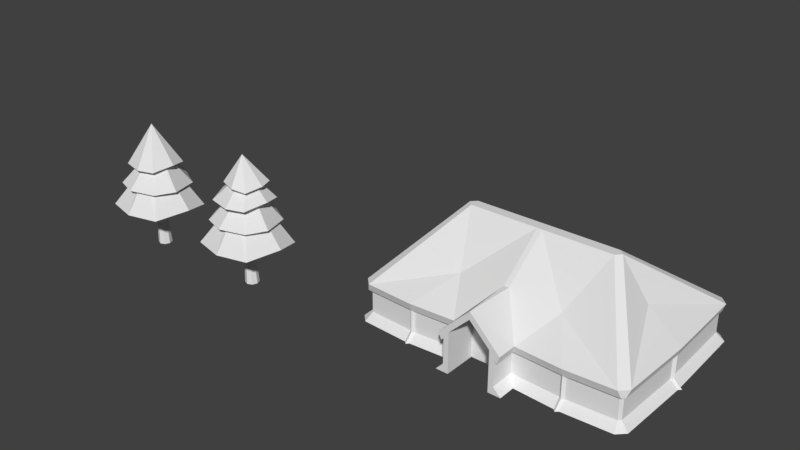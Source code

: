 # Source: EnviromentModels.blend  (saved by Blender 2.79.0; exported with 4.5.12 LTS)
import bpy
from mathutils import Matrix  # noqa: F401  (used for matrix-valued properties, if any)

bpy.ops.wm.read_factory_settings(use_empty=True)
scene = bpy.context.scene
scene.name = 'Scene'

# ---- collections
col_collection_1 = bpy.data.collections.new('Collection 1'); scene.collection.children.link(col_collection_1)

# ---- materials (node trees are filled in below, after node groups)
mat_lookupmaterial = bpy.data.materials.new('LookupMaterial')
mat_lookupmaterial.alpha_threshold = 0.0
mat_lookupmaterial.use_transparent_shadow = False
mat_lookupmaterial.roughness = 0.5
mat_lookupmaterial.line_color = (0.0, 0.0, 0.0, 1.0)

# ---- material node trees

# ---- world
world_world = bpy.data.worlds.new('World'); scene.world = world_world
world_world.color = (0.05088, 0.05088, 0.05088)
world_world.use_sun_shadow = False
world_world.sun_shadow_jitter_overblur = 0.0
world_world.cycles.sampling_method = 'MANUAL'

# ---- meshes
me_tentbig_001 = bpy.data.meshes.new('TentBig_001')
me_tentbig_001.from_pydata([(-1.0, 0.0, 0.2), (-1.3, 0.0, -0.1), (-2.9, 0.6, -0.1), (-0.8, 0.0, -0.1), (-0.8, 0.0, 1.5), (-1.0, 0.0, 1.3), (-1.1, 0.0, 1.4), (1.192e-07, 0.0, 2.5), (1.192e-07, 0.0, 2.3), (-0.9, 0.0, -0.1), (-0.9, 0.0, 1.4), (-1.0, 0.0, 1.2), (-1.1, 0.0, 1.1), (-1.2, 0.0, 1.4), (0.0, 0.0, 2.6), (-1.0, 1.0, 0.2), (-1.3, 0.7, -0.1), (-3.0, 0.5, -0.1), (-3.1, 0.6, -0.1), (-5.0, 0.7, -0.1), (-5.3, 1.0, -0.1), (-5.3, 7.6, -0.1), (-5.0, 7.9, -0.1), (-5.4, 4.0, -0.1), (-5.5, 4.1, -0.1), (-5.4, 4.2, -0.1), (-3.1, 8.0, -0.1), (-3.0, 8.1, -0.1), (-2.9, 8.0, -0.1), (-0.1, 7.9, -0.1), (-1.416e-07, 8.0, -0.1), (-2.9, 0.9, 0.2), (-3.0, 0.8, 0.2), (-3.1, 0.9, 0.2), (-4.9, 1.0, 0.2), (-5.0, 1.1, 0.2), (-5.1, 4.0, 0.2), (-5.2, 4.1, 0.2), (-5.1, 4.2, 0.2), (-5.0, 7.5, 0.2), (-4.9, 7.6, 0.2), (-3.1, 7.7, 0.2), (-3.0, 7.8, 0.2), (-2.9, 7.7, 0.2), (-0.1, 7.6, 0.2), (3.353e-07, 7.7, 0.2), (-1.0, 1.0, 1.2), (-2.9, 0.9, 1.2), (-3.0, 0.8, 1.1), (-3.1, 0.9, 1.2), (-4.9, 1.0, 1.2), (-5.0, 1.1, 1.2), (-5.1, 4.0, 1.2), (-5.2, 4.1, 1.1), (-5.1, 4.2, 1.2), (-5.0, 7.5, 1.2), (-4.9, 7.6, 1.2), (-3.1, 7.7, 1.2), (-3.0, 7.8, 1.1), (-2.9, 7.7, 1.2), (-0.1, 7.6, 1.2), (3.353e-07, 7.7, 1.1), (-1.1, 0.9, 1.1), (-1.2, 0.8, 1.4), (-3.0, 0.7, 1.4), (-4.9, 0.8, 1.4), (-5.2, 1.1, 1.4), (-5.0, 0.9, 1.1), (-5.1, 1.0, 1.1), (-5.1, 7.5, 1.1), (-4.9, 7.7, 1.1), (-5.3, 4.1, 1.4), (-5.2, 7.5, 1.4), (-4.9, 7.8, 1.4), (-3.0, 7.9, 1.4), (-0.1, 7.8, 1.4), (-3.0, 4.0, 4.0), (-2.8, 3.8, 4.0), (-2.8, 4.2, 4.0), (-0.1, 3.8, 4.0), (-0.1, 2.0, 2.6), (-2.235e-08, 2.0, 2.6), (-1.416e-07, 3.8, 4.0), (-4.0, 4.1, 2.5), (-2.0, 2.2, 2.3), (-1.416e-07, 4.2, 4.0), (-0.1, 4.2, 4.0), (0.0, 7.8, 1.4), (-1.7, 6.1, 2.4), (-0.8, 1.3, -0.1), (-0.8, 1.3, 1.5), (1.192e-07, 1.3, 2.3), (1.192e-07, 1.3, -0.1)], [], [(1, 0, 15, 16), (2, 16, 15, 31), (17, 2, 31, 32), (18, 17, 32, 33), (19, 18, 33, 34), (20, 19, 34, 35), (23, 20, 35, 36), (24, 23, 36, 37), (25, 24, 37, 38), (21, 25, 38, 39), (22, 21, 39, 40), (26, 22, 40, 41), (27, 26, 41, 42), (28, 27, 42, 43), (29, 28, 43, 44), (30, 29, 44, 45), (40, 39, 55, 56), (33, 32, 48, 49), (41, 40, 56, 57), (34, 33, 49, 50), (42, 41, 57, 58), (35, 34, 50, 51), (43, 42, 58, 59), (36, 35, 51, 52), (44, 43, 59, 60), (37, 36, 52, 53), (45, 44, 60, 61), (38, 37, 53, 54), (39, 38, 54, 55), (32, 31, 47, 48), (48, 47, 46, 62), (12, 62, 46, 11), (31, 15, 46, 47), (11, 46, 15, 0), (13, 63, 62, 12), (48, 62, 63, 64), (65, 67, 48, 64), (48, 67, 50, 49), (51, 50, 67, 68), (66, 68, 67, 65), (58, 61, 60, 59), (56, 70, 58, 57), (56, 55, 69, 70), (53, 69, 55, 54), (51, 68, 53, 52), (61, 58, 74, 75), (58, 70, 73, 74), (70, 69, 72, 73), (69, 53, 71, 72), (66, 71, 53, 68), (14, 80, 63, 13), (80, 14, 81), (81, 82, 79, 80), (65, 77, 76, 66), (73, 72, 76, 78), (84, 79, 77), (80, 79, 63), (84, 63, 79), (64, 63, 84), (65, 64, 84), (77, 65, 84), (71, 66, 83), (72, 71, 83), (76, 83, 66), (76, 72, 83), (77, 78, 76), (79, 86, 78, 77), (85, 86, 79, 82), (75, 87, 61), (85, 87, 75, 86), (75, 74, 88), (74, 73, 88), (78, 88, 73), (75, 88, 86), (86, 88, 78), (1, 9, 0), (9, 10, 0), (5, 11, 10), (11, 0, 10), (11, 5, 12), (12, 5, 13), (5, 6, 13), (7, 14, 13, 6), (9, 3, 4, 10), (6, 5, 10), (10, 4, 6), (6, 4, 7), (4, 8, 7), (8, 4, 90, 91), (4, 3, 89, 90), (90, 89, 92), (91, 90, 92)])
_uv = me_tentbig_001.uv_layers.new(name='UVMap')
_uv.uv.foreach_set('vector', [0.2456, 0.8548, 0.2456, 0.8548, 0.2456, 0.8548, 0.2456, 0.8548, 0.2456, 0.8548, 0.2456, 0.8548, 0.2456, 0.8548, 0.2456, 0.8548, 0.2456, 0.8548, 0.2456, 0.8548, 0.2456, 0.8548, 0.2456, 0.8548, 0.2456, 0.8548, 0.2456, 0.8548, 0.2456, 0.8548, 0.2456, 0.8548, 0.2456, 0.8548, 0.2456, 0.8548, 0.2456, 0.8548, 0.2456, 0.8548, 0.2456, 0.8548, 0.2456, 0.8548, 0.2456, 0.8548, 0.2456, 0.8548, 0.2456, 0.8548, 0.2456, 0.8548, 0.2456, 0.8548, 0.2456, 0.8548, 0.2456, 0.8548, 0.2456, 0.8548, 0.2456, 0.8548, 0.2456, 0.8548, 0.2456, 0.8548, 0.2456, 0.8548, 0.2456, 0.8548, 0.2456, 0.8548, 0.2456, 0.8548, 0.2456, 0.8548, 0.2456, 0.8548, 0.2456, 0.8548, 0.2456, 0.8548, 0.2456, 0.8548, 0.2456, 0.8548, 0.2456, 0.8548, 0.2456, 0.8548, 0.2456, 0.8548, 0.2456, 0.8548, 0.2456, 0.8548, 0.2456, 0.8548, 0.2456, 0.8548, 0.2456, 0.8548, 0.2456, 0.8548, 0.2456, 0.8548, 0.2456, 0.8548, 0.2456, 0.8548, 0.2456, 0.8548, 0.2456, 0.8548, 0.2456, 0.8548, 0.2456, 0.8548, 0.2456, 0.8548, 0.2456, 0.8548, 0.2456, 0.8548, 0.2456, 0.8548, 0.2456, 0.8548, 0.2456, 0.8548, 0.2456, 0.8548, 0.2456, 0.8548, 0.2456, 0.8548, 0.2456, 0.8548, 0.2456, 0.8548, 0.2456, 0.8548, 0.2456, 0.8548, 0.2456, 0.8548, 0.2456, 0.8548, 0.2456, 0.8548, 0.2456, 0.8548, 0.2456, 0.8548, 0.2456, 0.8548, 0.2456, 0.8548, 0.2456, 0.8548, 0.2456, 0.8548, 0.2456, 0.8548, 0.2456, 0.8548, 0.2456, 0.8548, 0.2456, 0.8548, 0.2456, 0.8548, 0.2456, 0.8548, 0.2456, 0.8548, 0.2456, 0.8548, 0.2456, 0.8548, 0.2456, 0.8548, 0.2456, 0.8548, 0.2456, 0.8548, 0.2456, 0.8548, 0.2456, 0.8548, 0.2456, 0.8548, 0.2456, 0.8548, 0.2456, 0.8548, 0.2456, 0.8548, 0.2456, 0.8548, 0.2456, 0.8548, 0.2456, 0.8548, 0.2456, 0.8548, 0.2456, 0.8548, 0.2456, 0.8548, 0.2456, 0.8548, 0.2456, 0.8548, 0.2456, 0.8548, 0.2456, 0.8548, 0.2456, 0.8548, 0.2456, 0.8548, 0.2456, 0.8548, 0.2456, 0.8548, 0.2456, 0.8548, 0.2456, 0.8548, 0.2456, 0.8548, 0.2456, 0.8548, 0.2456, 0.8548, 0.2456, 0.8548, 0.2456, 0.8548, 0.2456, 0.8548, 0.2456, 0.8548, 0.2456, 0.8548, 0.2456, 0.8548, 0.2456, 0.8548, 0.2456, 0.8548, 0.2456, 0.8548, 0.2456, 0.8548, 0.2456, 0.8548, 0.2456, 0.8548, 0.2456, 0.8548, 0.2456, 0.8548, 0.2456, 0.8548, 0.2456, 0.8548, 0.2456, 0.8548, 0.2456, 0.8548, 0.2456, 0.8548, 0.2456, 0.8548, 0.2456, 0.8548, 0.2456, 0.8548, 0.2456, 0.8548, 0.2456, 0.8548, 0.2456, 0.8548, 0.2456, 0.8548, 0.2456, 0.8548, 0.2456, 0.8548, 0.2456, 0.8548, 0.2456, 0.8548, 0.2456, 0.8548, 0.2456, 0.8548, 0.2456, 0.8548, 0.2456, 0.8548, 0.2456, 0.8548, 0.2456, 0.8548, 0.2456, 0.8548, 0.2456, 0.8548, 0.2456, 0.8548, 0.2456, 0.8548, 0.2456, 0.8548, 0.2456, 0.8548, 0.2456, 0.8548, 0.2456, 0.8548, 0.2456, 0.8548, 0.2456, 0.8548, 0.2456, 0.8548, 0.2456, 0.8548, 0.2456, 0.8548, 0.2456, 0.8548, 0.2456, 0.8548, 0.2456, 0.8548, 0.2456, 0.8548, 0.2456, 0.8548, 0.2456, 0.8548, 0.2456, 0.8548, 0.2456, 0.8548, 0.2456, 0.8548, 0.2456, 0.8548, 0.2456, 0.8548, 0.2456, 0.8548, 0.2456, 0.8548, 0.2456, 0.8548, 0.2456, 0.8548, 0.2456, 0.8548, 0.2456, 0.8548, 0.2456, 0.8548, 0.2456, 0.8548, 0.2456, 0.8548, 0.2456, 0.8548, 0.2456, 0.8548, 0.2456, 0.8548, 0.2456, 0.8548, 0.2456, 0.8548, 0.2456, 0.8548, 0.2456, 0.8548, 0.2456, 0.8548, 0.2456, 0.8548, 0.2456, 0.8548, 0.2456, 0.8548, 0.2456, 0.8548, 0.2456, 0.8548, 0.2456, 0.8548, 0.2456, 0.8548, 0.2456, 0.8548, 0.2456, 0.8548, 0.2456, 0.8548, 0.2456, 0.8548, 0.2456, 0.8548, 0.2456, 0.8548, 0.2456, 0.8548, 0.2456, 0.8548, 0.2456, 0.8548, 0.2456, 0.8548, 0.2456, 0.8548, 0.2456, 0.8548, 0.2456, 0.8548, 0.2456, 0.8548, 0.2456, 0.8548, 0.2456, 0.8548, 0.2456, 0.8548, 0.2456, 0.8548, 0.2456, 0.8548, 0.2456, 0.8548, 0.2456, 0.8548, 0.2456, 0.8548, 0.2456, 0.8548, 0.2456, 0.8548, 0.2456, 0.8548, 0.2456, 0.8548, 0.2456, 0.8548, 0.2456, 0.8548, 0.2456, 0.8548, 0.2456, 0.8548, 0.2456, 0.8548, 0.2456, 0.8548, 0.2456, 0.8548, 0.2456, 0.8548, 0.2456, 0.8548, 0.2456, 0.8548, 0.2456, 0.8548, 0.2456, 0.8548, 0.2456, 0.8548, 0.2456, 0.8548, 0.2456, 0.8548, 0.2456, 0.8548, 0.2456, 0.8548, 0.2456, 0.8548, 0.2456, 0.8548, 0.2456, 0.8548, 0.2456, 0.8548, 0.2456, 0.8548, 0.2456, 0.8548, 0.2456, 0.8548, 0.2456, 0.8548, 0.2456, 0.8548, 0.2456, 0.8548, 0.2456, 0.8548, 0.2456, 0.8548, 0.2456, 0.8548, 0.2456, 0.8548, 0.2456, 0.8548, 0.2456, 0.8548, 0.2456, 0.8548, 0.2456, 0.8548, 0.2456, 0.8548, 0.2456, 0.8548, 0.2456, 0.8548, 0.2456, 0.8548, 0.2456, 0.8548, 0.2456, 0.8548, 0.2456, 0.8548, 0.2456, 0.8548, 0.2456, 0.8548, 0.2456, 0.8548, 0.2456, 0.8548, 0.2456, 0.8548, 0.2456, 0.8548, 0.2456, 0.8548, 0.2456, 0.8548, 0.2456, 0.8548, 0.2456, 0.8548, 0.2456, 0.8548, 0.2456, 0.8548, 0.2456, 0.8548, 0.2456, 0.8548, 0.2456, 0.8548, 0.2456, 0.8548, 0.2456, 0.8548, 0.2456, 0.8548, 0.2456, 0.8548, 0.2456, 0.8548, 0.2456, 0.8548, 0.2456, 0.8548, 0.2456, 0.8548, 0.2456, 0.8548, 0.2456, 0.8548, 0.2456, 0.8548, 0.2456, 0.8548, 0.2456, 0.8548, 0.2456, 0.8548, 0.2456, 0.8548, 0.2456, 0.8548, 0.2456, 0.8548, 0.2456, 0.8548, 0.2456, 0.8548, 0.2456, 0.8548, 0.2456, 0.8548, 0.2456, 0.8548, 0.02317, 0.7261, 0.02317, 0.7261, 0.02317, 0.7261, 0.02317, 0.7261, 0.02317, 0.7261, 0.02317, 0.7261, 0.02317, 0.7261, 0.02317, 0.7261, 0.02317, 0.7261, 0.02317, 0.7261, 0.02317, 0.7261, 0.02317, 0.7261, 0.02317, 0.7261, 0.02317, 0.7261, 0.02317, 0.7261, 0.02317, 0.7261, 0.02317, 0.7261, 0.02317, 0.7261, 0.02317, 0.7261, 0.02317, 0.7261, 0.02317, 0.7261, 0.02317, 0.7261, 0.02317, 0.7261, 0.02317, 0.7261, 0.02317, 0.7261, 0.02317, 0.7261, 0.02317, 0.7261, 0.02317, 0.7261, 0.02317, 0.7261, 0.02317, 0.7261])
me_tentbig_001.materials.append(mat_lookupmaterial)
me_tentbig_001.use_remesh_preserve_volume = False
me_tentbig_001.use_remesh_preserve_attributes = False
me_tentbig_001.use_mirror_vertex_groups = False
me_tentbig_001.update()
me_tree_002 = bpy.data.meshes.new('Tree_002')
me_tree_002.from_pydata([(2.397e-07, 0.27, 0.0), (-0.1909, 0.1909, 0.0), (-0.27, -1.162e-08, 0.0), (-0.1909, -0.1909, 0.0), (2.633e-07, -0.27, 0.0), (0.1909, -0.1909, 0.0), (0.27, 3.406e-09, 0.0), (0.1909, 0.1909, 0.0), (-0.1, 0.1152, 2.7), (-0.1815, 0.08146, 2.7), (-0.2152, -5.229e-09, 2.7), (-0.1815, -0.08146, 2.7), (-0.1, -0.1152, 2.7), (-0.01854, -0.08146, 2.7), (0.0152, 1.18e-09, 2.7), (-0.01854, 0.08146, 2.7), (-0.1, 1.528, 1.8), (-1.122, 1.122, 1.7), (-1.628, 0.3, 1.5), (-1.322, -1.222, 1.7), (-0.1, -1.528, 1.7), (1.122, -1.222, 1.7), (1.528, 0.1, 1.8), (1.222, 1.122, 1.6), (2.31e-07, 0.576, 3.2), (-0.4073, 0.4073, 3.2), (-0.576, -2.428e-08, 3.2), (-0.4073, -0.4073, 3.2), (2.831e-07, -0.576, 3.2), (0.4073, -0.4073, 3.2), (0.576, 7.763e-09, 3.2), (0.4073, 0.4073, 3.2), (-0.1, 1.348, 2.7), (-1.053, 0.9531, 2.6), (-1.548, -0.2, 2.5), (-1.053, -0.9531, 2.6), (-0.2, -1.248, 2.6), (0.8531, -0.9531, 2.6), (1.248, -0.2, 2.6), (0.8531, 0.9531, 2.5), (2.086e-07, 0.2995, 3.8), (-0.2118, 0.2118, 3.8), (-0.2995, -7.066e-10, 3.8), (-0.2118, -0.2118, 3.8), (2.384e-07, -0.2995, 3.8), (0.2118, -0.2118, 3.8), (0.2995, 1.596e-08, 3.8), (0.2118, 0.2118, 3.8), (-0.1, 1.045, 3.507), (-0.9177, 0.8165, 3.288), (-1.256, -0.00125, 3.507), (-0.9177, -0.819, 3.398), (0.01, -1.048, 3.398), (0.7177, -0.819, 3.398), (0.9464, 0.1087, 3.508), (0.7177, 0.8165, 3.398), (1.889e-07, 0.2378, 4.343), (-0.1784, 0.1879, 4.295), (-0.2523, 0.0095, 4.343), (-0.1784, -0.1689, 4.319), (0.024, -0.2188, 4.319), (0.1784, -0.1689, 4.319), (0.2283, 0.0335, 4.343), (0.1784, 0.1879, 4.319), (-0.00125, 0.7742, 3.998), (-0.6034, 0.6058, 4.106), (-0.9428, 0.003625, 3.908), (-0.6034, -0.5085, 4.097), (0.07975, -0.7669, 4.097), (0.6009, -0.5985, 4.007), (0.7693, 0.08462, 4.088), (0.6009, 0.6058, 4.097), (-0.1, 0.0125, 5.125)], [], [(0, 8, 15, 7), (6, 14, 13, 5), (4, 12, 11, 3), (2, 10, 9, 1), (7, 15, 14, 6), (5, 13, 12, 4), (3, 11, 10, 2), (1, 9, 8, 0), (10, 18, 17, 9), (15, 23, 22, 14), (13, 21, 20, 12), (11, 19, 18, 10), (9, 17, 16, 8), (8, 16, 23, 15), (14, 22, 21, 13), (12, 20, 19, 11), (16, 24, 31, 23), (22, 30, 29, 21), (20, 28, 27, 19), (18, 26, 25, 17), (23, 31, 30, 22), (21, 29, 28, 20), (19, 27, 26, 18), (17, 25, 24, 16), (27, 35, 34, 26), (25, 33, 32, 24), (24, 32, 39, 31), (30, 38, 37, 29), (28, 36, 35, 27), (26, 34, 33, 25), (31, 39, 38, 30), (29, 37, 36, 28), (39, 47, 46, 38), (37, 45, 44, 36), (35, 43, 42, 34), (33, 41, 40, 32), (32, 40, 47, 39), (38, 46, 45, 37), (36, 44, 43, 35), (34, 42, 41, 33), (44, 52, 51, 43), (42, 50, 49, 41), (47, 55, 54, 46), (45, 53, 52, 44), (43, 51, 50, 42), (41, 49, 48, 40), (40, 48, 55, 47), (46, 54, 53, 45), (50, 51, 59, 58), (49, 50, 58, 57), (53, 54, 62, 61), (55, 48, 56, 63), (52, 53, 61, 60), (54, 55, 63, 62), (51, 52, 60, 59), (48, 49, 57, 56), (59, 60, 68, 67), (61, 62, 70, 69), (63, 56, 64, 71), (56, 57, 65, 64), (58, 59, 67, 66), (60, 61, 69, 68), (62, 63, 71, 70), (57, 58, 66, 65), (65, 66, 72), (67, 68, 72), (69, 70, 72), (71, 64, 72), (64, 65, 72), (66, 67, 72), (68, 69, 72), (70, 71, 72)])
_uv = me_tree_002.uv_layers.new(name='UVMap')
_uv.uv.foreach_set('vector', [0.03076, 0.7732, 0.03076, 0.7732, 0.03076, 0.7732, 0.03076, 0.7732, 0.03076, 0.7732, 0.03076, 0.7732, 0.03076, 0.7732, 0.03076, 0.7732, 0.03076, 0.7732, 0.03076, 0.7732, 0.03076, 0.7732, 0.03076, 0.7732, 0.03076, 0.7732, 0.03076, 0.7732, 0.03076, 0.7732, 0.03076, 0.7732, 0.03076, 0.7732, 0.03076, 0.7732, 0.03076, 0.7732, 0.03076, 0.7732, 0.03076, 0.7732, 0.03076, 0.7732, 0.03076, 0.7732, 0.03076, 0.7732, 0.03076, 0.7732, 0.03076, 0.7732, 0.03076, 0.7732, 0.03076, 0.7732, 0.03076, 0.7732, 0.03076, 0.7732, 0.03076, 0.7732, 0.03076, 0.7732, 0.08142, 0.7105, 0.08142, 0.7105, 0.08142, 0.7105, 0.08142, 0.7105, 0.08142, 0.7105, 0.08142, 0.7105, 0.08142, 0.7105, 0.08142, 0.7105, 0.08142, 0.7105, 0.08142, 0.7105, 0.08142, 0.7105, 0.08142, 0.7105, 0.08142, 0.7105, 0.08142, 0.7105, 0.08142, 0.7105, 0.08142, 0.7105, 0.08142, 0.7105, 0.08142, 0.7105, 0.08142, 0.7105, 0.08142, 0.7105, 0.08142, 0.7105, 0.08142, 0.7105, 0.08142, 0.7105, 0.08142, 0.7105, 0.08142, 0.7105, 0.08142, 0.7105, 0.08142, 0.7105, 0.08142, 0.7105, 0.08142, 0.7105, 0.08142, 0.7105, 0.08142, 0.7105, 0.08142, 0.7105, 0.08142, 0.7105, 0.08142, 0.7105, 0.08142, 0.7105, 0.08142, 0.7105, 0.08142, 0.7105, 0.08142, 0.7105, 0.08142, 0.7105, 0.08142, 0.7105, 0.08142, 0.7105, 0.08142, 0.7105, 0.08142, 0.7105, 0.08142, 0.7105, 0.08142, 0.7105, 0.08142, 0.7105, 0.08142, 0.7105, 0.08142, 0.7105, 0.08142, 0.7105, 0.08142, 0.7105, 0.08142, 0.7105, 0.08142, 0.7105, 0.08142, 0.7105, 0.08142, 0.7105, 0.08142, 0.7105, 0.08142, 0.7105, 0.08142, 0.7105, 0.08142, 0.7105, 0.08142, 0.7105, 0.08142, 0.7105, 0.08142, 0.7105, 0.08142, 0.7105, 0.08142, 0.7105, 0.08142, 0.7105, 0.08142, 0.7105, 0.08142, 0.7105, 0.08142, 0.7105, 0.08142, 0.7105, 0.08142, 0.7105, 0.08142, 0.7105, 0.08142, 0.7105, 0.08142, 0.7105, 0.08142, 0.7105, 0.08142, 0.7105, 0.08142, 0.7105, 0.08142, 0.7105, 0.08142, 0.7105, 0.08142, 0.7105, 0.08142, 0.7105, 0.08142, 0.7105, 0.08142, 0.7105, 0.08142, 0.7105, 0.08142, 0.7105, 0.08142, 0.7105, 0.08142, 0.7105, 0.08142, 0.7105, 0.08142, 0.7105, 0.08142, 0.7105, 0.08142, 0.7105, 0.08142, 0.7105, 0.08142, 0.7105, 0.08142, 0.7105, 0.08142, 0.7105, 0.08142, 0.7105, 0.08142, 0.7105, 0.08142, 0.7105, 0.08142, 0.7105, 0.08142, 0.7105, 0.08142, 0.7105, 0.08142, 0.7105, 0.08142, 0.7105, 0.08142, 0.7105, 0.08142, 0.7105, 0.08142, 0.7105, 0.08142, 0.7105, 0.08142, 0.7105, 0.08142, 0.7105, 0.08142, 0.7105, 0.08142, 0.7105, 0.08142, 0.7105, 0.08142, 0.7105, 0.08142, 0.7105, 0.08142, 0.7105, 0.08142, 0.7105, 0.08142, 0.7105, 0.08142, 0.7105, 0.08142, 0.7105, 0.08142, 0.7105, 0.08142, 0.7105, 0.08142, 0.7105, 0.08142, 0.7105, 0.08142, 0.7105, 0.08142, 0.7105, 0.08142, 0.7105, 0.08142, 0.7105, 0.08142, 0.7105, 0.08142, 0.7105, 0.08142, 0.7105, 0.08142, 0.7105, 0.08142, 0.7105, 0.08142, 0.7105, 0.08142, 0.7105, 0.08142, 0.7105, 0.08142, 0.7105, 0.08142, 0.7105, 0.08142, 0.7105, 0.08142, 0.7105, 0.08142, 0.7105, 0.08142, 0.7105, 0.08142, 0.7105, 0.08142, 0.7105, 0.08142, 0.7105, 0.08142, 0.7105, 0.08142, 0.7105, 0.08142, 0.7105, 0.08142, 0.7105, 0.08142, 0.7105, 0.08142, 0.7105, 0.08142, 0.7105, 0.08142, 0.7105, 0.08142, 0.7105, 0.08142, 0.7105, 0.08142, 0.7105, 0.08142, 0.7105, 0.08142, 0.7105, 0.08142, 0.7105, 0.08142, 0.7105, 0.08142, 0.7105, 0.08142, 0.7105, 0.08142, 0.7105, 0.08142, 0.7105, 0.08142, 0.7105, 0.08142, 0.7105, 0.08142, 0.7105, 0.08142, 0.7105, 0.08142, 0.7105, 0.08142, 0.7105, 0.08142, 0.7105, 0.08142, 0.7105, 0.08142, 0.7105, 0.08142, 0.7105, 0.08142, 0.7105, 0.08142, 0.7105, 0.08142, 0.7105, 0.08142, 0.7105, 0.08142, 0.7105, 0.08142, 0.7105, 0.08142, 0.7105, 0.08142, 0.7105, 0.08142, 0.7105, 0.08142, 0.7105, 0.08142, 0.7105, 0.08142, 0.7105, 0.08142, 0.7105, 0.08142, 0.7105, 0.08142, 0.7105, 0.08142, 0.7105, 0.08142, 0.7105, 0.08142, 0.7105, 0.08142, 0.7105, 0.08142, 0.7105, 0.08142, 0.7105, 0.08142, 0.7105, 0.08142, 0.7105, 0.08142, 0.7105, 0.08142, 0.7105, 0.08142, 0.7105, 0.08142, 0.7105, 0.08142, 0.7105, 0.08142, 0.7105, 0.08142, 0.7105, 0.08142, 0.7105, 0.08142, 0.7105, 0.08142, 0.7105, 0.08142, 0.7105, 0.08142, 0.7105, 0.08142, 0.7105, 0.08142, 0.7105, 0.08142, 0.7105, 0.08142, 0.7105, 0.08142, 0.7105, 0.08142, 0.7105, 0.08142, 0.7105, 0.08142, 0.7105, 0.08142, 0.7105, 0.08142, 0.7105, 0.08142, 0.7105, 0.08142, 0.7105, 0.08142, 0.7105, 0.08142, 0.7105, 0.08142, 0.7105, 0.08142, 0.7105, 0.08142, 0.7105, 0.08142, 0.7105, 0.08142, 0.7105, 0.08142, 0.7105, 0.08142, 0.7105, 0.08142, 0.7105, 0.08142, 0.7105, 0.08142, 0.7105, 0.08142, 0.7105, 0.08142, 0.7105, 0.08142, 0.7105, 0.08142, 0.7105, 0.08142, 0.7105, 0.08142, 0.7105, 0.08142, 0.7105, 0.08142, 0.7105, 0.08142, 0.7105, 0.08142, 0.7105, 0.08142, 0.7105, 0.08142, 0.7105, 0.08142, 0.7105, 0.08142, 0.7105, 0.08142, 0.7105, 0.08142, 0.7105, 0.08142, 0.7105, 0.08142, 0.7105])
me_tree_002.materials.append(mat_lookupmaterial)
me_tree_002.use_remesh_preserve_volume = False
me_tree_002.use_remesh_preserve_attributes = False
me_tree_002.use_mirror_vertex_groups = False
me_tree_002.update()
me_tree_001 = bpy.data.meshes.new('Tree_001')
me_tree_001.from_pydata([(2.397e-07, 0.27, 0.0), (-0.1909, 0.1909, 0.0), (-0.27, -1.162e-08, 0.0), (-0.1909, -0.1909, 0.0), (2.633e-07, -0.27, 0.0), (0.1909, -0.1909, 0.0), (0.27, 3.406e-09, 0.0), (0.1909, 0.1909, 0.0), (-0.1, 0.1152, 2.7), (-0.1815, 0.08146, 2.7), (-0.2152, -5.229e-09, 2.7), (-0.1815, -0.08146, 2.7), (-0.1, -0.1152, 2.7), (-0.01854, -0.08146, 2.7), (0.0152, 1.18e-09, 2.7), (-0.01854, 0.08146, 2.7), (-0.1, 1.528, 1.8), (-1.122, 1.122, 1.7), (-1.628, 0.3, 1.5), (-1.322, -1.222, 1.7), (-0.1, -1.528, 1.7), (1.122, -1.222, 1.7), (1.528, 0.1, 1.8), (1.222, 1.122, 1.6), (2.31e-07, 0.576, 3.2), (-0.4073, 0.4073, 3.2), (-0.576, -2.428e-08, 3.2), (-0.4073, -0.4073, 3.2), (2.831e-07, -0.576, 3.2), (0.4073, -0.4073, 3.2), (0.576, 7.763e-09, 3.2), (0.4073, 0.4073, 3.2), (-0.1, 1.348, 2.7), (-1.053, 0.9531, 2.6), (-1.548, -0.2, 2.5), (-1.053, -0.9531, 2.6), (-0.2, -1.248, 2.6), (0.8531, -0.9531, 2.6), (1.248, -0.2, 2.6), (0.8531, 0.9531, 2.5), (2.086e-07, 0.2995, 3.8), (-0.2118, 0.2118, 3.8), (-0.2995, -7.066e-10, 3.8), (-0.2118, -0.2118, 3.8), (2.384e-07, -0.2995, 3.8), (0.2118, -0.2118, 3.8), (0.2995, 1.596e-08, 3.8), (0.2118, 0.2118, 3.8), (-0.1, 0.9513, 3.5), (-0.8434, 0.7434, 3.3), (-1.151, -8.066e-08, 3.5), (-0.8434, -0.7434, 3.4), (2.906e-07, -0.9513, 3.4), (0.6434, -0.7434, 3.4), (0.8513, 0.1, 3.5), (0.6434, 0.7434, 3.4), (-0.1, 0.0, 5.0)], [], [(0, 8, 15, 7), (6, 14, 13, 5), (4, 12, 11, 3), (2, 10, 9, 1), (7, 15, 14, 6), (5, 13, 12, 4), (3, 11, 10, 2), (1, 9, 8, 0), (10, 18, 17, 9), (15, 23, 22, 14), (13, 21, 20, 12), (11, 19, 18, 10), (9, 17, 16, 8), (8, 16, 23, 15), (14, 22, 21, 13), (12, 20, 19, 11), (16, 24, 31, 23), (22, 30, 29, 21), (20, 28, 27, 19), (18, 26, 25, 17), (23, 31, 30, 22), (21, 29, 28, 20), (19, 27, 26, 18), (17, 25, 24, 16), (27, 35, 34, 26), (25, 33, 32, 24), (24, 32, 39, 31), (30, 38, 37, 29), (28, 36, 35, 27), (26, 34, 33, 25), (31, 39, 38, 30), (29, 37, 36, 28), (39, 47, 46, 38), (37, 45, 44, 36), (35, 43, 42, 34), (33, 41, 40, 32), (32, 40, 47, 39), (38, 46, 45, 37), (36, 44, 43, 35), (34, 42, 41, 33), (44, 52, 51, 43), (42, 50, 49, 41), (47, 55, 54, 46), (45, 53, 52, 44), (43, 51, 50, 42), (41, 49, 48, 40), (40, 48, 55, 47), (46, 54, 53, 45), (48, 56, 55), (54, 56, 53), (52, 56, 51), (50, 56, 49), (55, 56, 54), (53, 56, 52), (51, 56, 50), (49, 56, 48)])
_uv = me_tree_001.uv_layers.new(name='UVMap')
_uv.uv.foreach_set('vector', [0.03076, 0.7732, 0.03076, 0.7732, 0.03076, 0.7732, 0.03076, 0.7732, 0.03076, 0.7732, 0.03076, 0.7732, 0.03076, 0.7732, 0.03076, 0.7732, 0.03076, 0.7732, 0.03076, 0.7732, 0.03076, 0.7732, 0.03076, 0.7732, 0.03076, 0.7732, 0.03076, 0.7732, 0.03076, 0.7732, 0.03076, 0.7732, 0.03076, 0.7732, 0.03076, 0.7732, 0.03076, 0.7732, 0.03076, 0.7732, 0.03076, 0.7732, 0.03076, 0.7732, 0.03076, 0.7732, 0.03076, 0.7732, 0.03076, 0.7732, 0.03076, 0.7732, 0.03076, 0.7732, 0.03076, 0.7732, 0.03076, 0.7732, 0.03076, 0.7732, 0.03076, 0.7732, 0.03076, 0.7732, 0.08142, 0.7105, 0.08142, 0.7105, 0.08142, 0.7105, 0.08142, 0.7105, 0.08142, 0.7105, 0.08142, 0.7105, 0.08142, 0.7105, 0.08142, 0.7105, 0.08142, 0.7105, 0.08142, 0.7105, 0.08142, 0.7105, 0.08142, 0.7105, 0.08142, 0.7105, 0.08142, 0.7105, 0.08142, 0.7105, 0.08142, 0.7105, 0.08142, 0.7105, 0.08142, 0.7105, 0.08142, 0.7105, 0.08142, 0.7105, 0.08142, 0.7105, 0.08142, 0.7105, 0.08142, 0.7105, 0.08142, 0.7105, 0.08142, 0.7105, 0.08142, 0.7105, 0.08142, 0.7105, 0.08142, 0.7105, 0.08142, 0.7105, 0.08142, 0.7105, 0.08142, 0.7105, 0.08142, 0.7105, 0.08142, 0.7105, 0.08142, 0.7105, 0.08142, 0.7105, 0.08142, 0.7105, 0.08142, 0.7105, 0.08142, 0.7105, 0.08142, 0.7105, 0.08142, 0.7105, 0.08142, 0.7105, 0.08142, 0.7105, 0.08142, 0.7105, 0.08142, 0.7105, 0.08142, 0.7105, 0.08142, 0.7105, 0.08142, 0.7105, 0.08142, 0.7105, 0.08142, 0.7105, 0.08142, 0.7105, 0.08142, 0.7105, 0.08142, 0.7105, 0.08142, 0.7105, 0.08142, 0.7105, 0.08142, 0.7105, 0.08142, 0.7105, 0.08142, 0.7105, 0.08142, 0.7105, 0.08142, 0.7105, 0.08142, 0.7105, 0.08142, 0.7105, 0.08142, 0.7105, 0.08142, 0.7105, 0.08142, 0.7105, 0.08142, 0.7105, 0.08142, 0.7105, 0.08142, 0.7105, 0.08142, 0.7105, 0.08142, 0.7105, 0.08142, 0.7105, 0.08142, 0.7105, 0.08142, 0.7105, 0.08142, 0.7105, 0.08142, 0.7105, 0.08142, 0.7105, 0.08142, 0.7105, 0.08142, 0.7105, 0.08142, 0.7105, 0.08142, 0.7105, 0.08142, 0.7105, 0.08142, 0.7105, 0.08142, 0.7105, 0.08142, 0.7105, 0.08142, 0.7105, 0.08142, 0.7105, 0.08142, 0.7105, 0.08142, 0.7105, 0.08142, 0.7105, 0.08142, 0.7105, 0.08142, 0.7105, 0.08142, 0.7105, 0.08142, 0.7105, 0.08142, 0.7105, 0.08142, 0.7105, 0.08142, 0.7105, 0.08142, 0.7105, 0.08142, 0.7105, 0.08142, 0.7105, 0.08142, 0.7105, 0.08142, 0.7105, 0.08142, 0.7105, 0.08142, 0.7105, 0.08142, 0.7105, 0.08142, 0.7105, 0.08142, 0.7105, 0.08142, 0.7105, 0.08142, 0.7105, 0.08142, 0.7105, 0.08142, 0.7105, 0.08142, 0.7105, 0.08142, 0.7105, 0.08142, 0.7105, 0.08142, 0.7105, 0.08142, 0.7105, 0.08142, 0.7105, 0.08142, 0.7105, 0.08142, 0.7105, 0.08142, 0.7105, 0.08142, 0.7105, 0.08142, 0.7105, 0.08142, 0.7105, 0.08142, 0.7105, 0.08142, 0.7105, 0.08142, 0.7105, 0.08142, 0.7105, 0.08142, 0.7105, 0.08142, 0.7105, 0.08142, 0.7105, 0.08142, 0.7105, 0.08142, 0.7105, 0.08142, 0.7105, 0.08142, 0.7105, 0.08142, 0.7105, 0.08142, 0.7105, 0.08142, 0.7105, 0.08142, 0.7105, 0.08142, 0.7105, 0.08142, 0.7105, 0.08142, 0.7105, 0.08142, 0.7105, 0.08142, 0.7105, 0.08142, 0.7105, 0.08142, 0.7105, 0.08142, 0.7105, 0.08142, 0.7105, 0.08142, 0.7105, 0.08142, 0.7105, 0.08142, 0.7105, 0.08142, 0.7105, 0.08142, 0.7105, 0.08142, 0.7105, 0.08142, 0.7105, 0.08142, 0.7105, 0.08142, 0.7105, 0.08142, 0.7105, 0.08142, 0.7105, 0.08142, 0.7105, 0.08142, 0.7105, 0.08142, 0.7105, 0.08142, 0.7105, 0.08142, 0.7105, 0.08142, 0.7105, 0.08142, 0.7105, 0.08142, 0.7105, 0.08142, 0.7105, 0.08142, 0.7105, 0.08142, 0.7105, 0.08142, 0.7105, 0.08142, 0.7105, 0.08142, 0.7105, 0.08142, 0.7105, 0.08142, 0.7105, 0.08142, 0.7105, 0.08142, 0.7105, 0.08142, 0.7105, 0.08142, 0.7105, 0.08142, 0.7105, 0.08142, 0.7105, 0.08142, 0.7105, 0.08142, 0.7105, 0.08142, 0.7105, 0.08142, 0.7105, 0.08142, 0.7105, 0.08142, 0.7105])
me_tree_001.materials.append(mat_lookupmaterial)
me_tree_001.use_remesh_preserve_volume = False
me_tree_001.use_remesh_preserve_attributes = False
me_tree_001.use_mirror_vertex_groups = False
me_tree_001.update()

# ---- objects
ob_tentbig_001 = bpy.data.objects.new('TentBig_001', me_tentbig_001)
ob_tree_002 = bpy.data.objects.new('Tree_002', me_tree_002)
ob_tree_001 = bpy.data.objects.new('Tree_001', me_tree_001)

# ---- transforms, parenting, visibility, modifiers, constraints
ob_tentbig_001.location = (15.0, 0.0, 0.0)
ob_tentbig_001.lineart.crease_threshold = 0.0
_m = ob_tentbig_001.modifiers.new('Mirror', 'MIRROR')
_m = ob_tentbig_001.modifiers.new('Triangulate', 'TRIANGULATE')
_m.quad_method = 'BEAUTY'
ob_tree_002.location = (5.0, 0.0, 0.0)
ob_tree_002.lineart.crease_threshold = 0.0
ob_tree_001.location = (-2.384e-07, 0.0, 0.0)
ob_tree_001.lineart.crease_threshold = 0.0

# ---- collection membership
col_collection_1.objects.link(ob_tentbig_001)
col_collection_1.objects.link(ob_tree_002)
col_collection_1.objects.link(ob_tree_001)

# ---- scene / render settings (as saved in the file)
scene.frame_start = 1; scene.frame_end = 250; scene.frame_set(1)
scene.render.engine = 'BLENDER_EEVEE_NEXT'
scene.render.resolution_percentage = 50
scene.render.dither_intensity = 0.0
scene.cycles.use_denoising = False
scene.cycles.samples = 128
scene.cycles.sampling_pattern = 'TABULATED_SOBOL'
scene.cycles.use_adaptive_sampling = False
scene.cycles.use_light_tree = False
scene.cycles.blur_glossy = 0.0
scene.cycles.sample_clamp_indirect = 0.0
scene.view_settings.view_transform = 'Standard'
bpy.context.view_layer.update()

# ---- added for rendering (the .blend has no active camera and no usable light): camera, sun
cam_auto = bpy.data.cameras.new('AutoCamera')
cam_auto.lens = 50.0
cam_auto.sensor_width = 36.0
cam_auto.clip_end = 1000.0
ob_auto_camera = bpy.data.objects.new('AutoCamera', cam_auto)
scene.collection.objects.link(ob_auto_camera)
ob_auto_camera.location = (32.2808, -24.1277, 20.7883)
ob_auto_camera.rotation_euler = (1.09748, -7.21219e-08, 0.694738)
scene.camera = ob_auto_camera
light_auto_sun = bpy.data.lights.new('AutoSun', 'SUN')
light_auto_sun.energy = 3.0
light_auto_sun.angle = 0.0523599
ob_auto_sun = bpy.data.objects.new('AutoSun', light_auto_sun)
scene.collection.objects.link(ob_auto_sun)
ob_auto_sun.rotation_euler = (0.872665, 0.174533, 0.523599)
bpy.context.view_layer.update()

